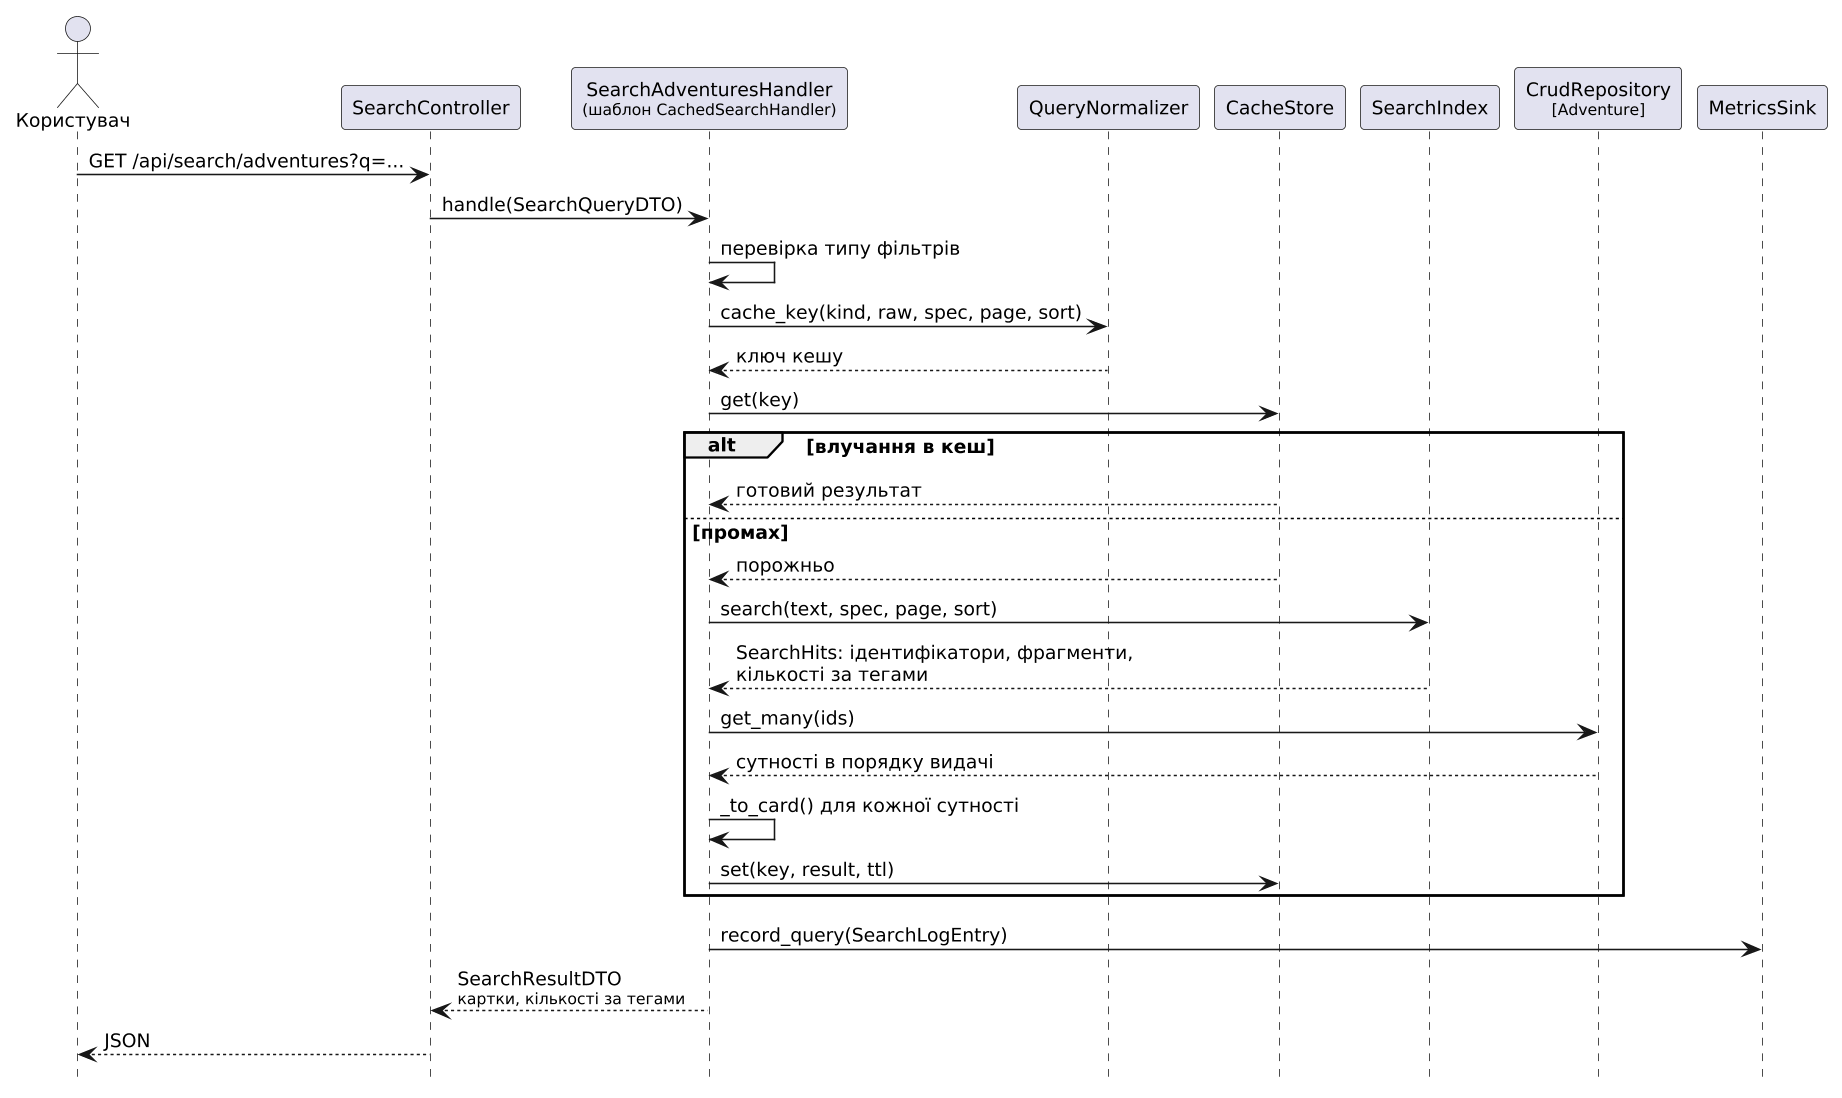

The diagram above was rendered by PlantUML. Its source (embedded in the PNG):
@startuml arch-06-sequence-read
skinparam backgroundColor white
skinparam shadowing false
skinparam dpi 150
skinparam defaultFontSize 12
hide footbox

actor Користувач as U
participant "SearchController" as C
participant "SearchAdventuresHandler\n<size:10>(шаблон CachedSearchHandler)</size>" as H
participant "QueryNormalizer" as N
participant "CacheStore" as K
participant "SearchIndex" as S
participant "CrudRepository\n<size:10>[Adventure]</size>" as D
participant "MetricsSink" as M

U -> C : GET /api/search/adventures?q=...
C -> H : handle(SearchQueryDTO)
H -> H : перевірка типу фільтрів
H -> N : cache_key(kind, raw, spec, page, sort)
N --> H : ключ кешу

H -> K : get(key)
alt влучання в кеш
  K --> H : готовий результат
else промах
  K --> H : порожньо
  H -> S : search(text, spec, page, sort)
  S --> H : SearchHits: ідентифікатори, фрагменти,\nкількості за тегами
  H -> D : get_many(ids)
  D --> H : сутності в порядку видачі
  H -> H : _to_card() для кожної сутності
  H -> K : set(key, result, ttl)
end
H -> M : record_query(SearchLogEntry)
H --> C : SearchResultDTO\n<size:10>картки, кількості за тегами</size>
C --> U : JSON

@enduml